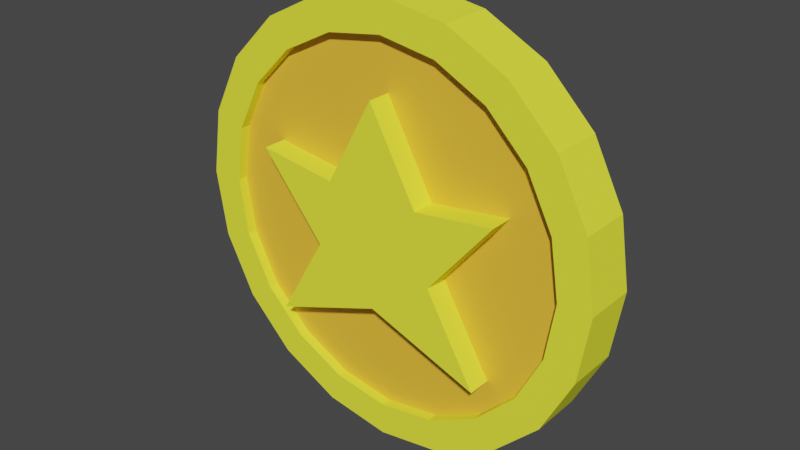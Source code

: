# Source: StarCoin.blend  (saved by Blender 3.1.7; exported with 4.5.12 LTS)
import bpy
from mathutils import Matrix  # noqa: F401  (used for matrix-valued properties, if any)

bpy.ops.wm.read_factory_settings(use_empty=True)
scene = bpy.context.scene
scene.name = 'Scene'

# ---- collections
col_collection = bpy.data.collections.new('Collection'); scene.collection.children.link(col_collection)

# ---- materials (node trees are filled in below, after node groups)
mat_coinmat = bpy.data.materials.new('CoinMat')
mat_coinmat.use_transparent_shadow = False
mat_coinmat.diffuse_color = (0.9647, 1.0, 0.05286, 1.0)
mat_coinmat2 = bpy.data.materials.new('CoinMat2')
mat_coinmat2.use_transparent_shadow = False
mat_coinmat2.diffuse_color = (1.0, 0.5457, 0.04519, 1.0)

# ---- material node trees
mat_coinmat2.use_nodes = True; mat_coinmat2.node_tree.nodes.clear()
_N = mat_coinmat2.node_tree.nodes; _L = mat_coinmat2.node_tree.links
n0 = _N.new('ShaderNodeBsdfPrincipled'); n0.name = 'Principled BSDF'; n0.location = (10, 300)
n0.distribution = 'GGX'
n0.subsurface_method = 'RANDOM_WALK_SKIN'
n0.inputs[0].default_value = (1.0, 0.5457, 0.04519, 1.0)
n0.inputs[3].default_value = 1.45
n0.inputs[27].default_value = (0.0, 0.0, 0.0, 1.0)
n0.inputs[28].default_value = 1.0
n1 = _N.new('ShaderNodeOutputMaterial'); n1.name = 'Material Output'; n1.location = (300, 300)
_L.new(n0.outputs[0], n1.inputs[0])
n1.is_active_output = True

# ---- world
world_world = bpy.data.worlds.new('World'); scene.world = world_world
world_world.use_nodes = True; world_world.node_tree.nodes.clear()
_N = world_world.node_tree.nodes; _L = world_world.node_tree.links
n0 = _N.new('ShaderNodeOutputWorld'); n0.name = 'World Output'; n0.location = (300, 300)
n1 = _N.new('ShaderNodeBackground'); n1.name = 'Background'; n1.location = (10, 300)
n1.inputs[0].default_value = (0.05088, 0.05088, 0.05088, 1.0)
_L.new(n1.outputs[0], n0.inputs[0])
n0.is_active_output = True
world_world.color = (0.05088, 0.05088, 0.05088)
world_world.use_sun_shadow = False
world_world.sun_shadow_jitter_overblur = 0.0

# ---- meshes
me_circle = bpy.data.meshes.new('Circle')
me_circle.from_pydata([(0.0, 1.0, 0.0), (-0.309, 0.9511, 0.0), (-0.5878, 0.809, 0.0), (-0.809, 0.5878, 0.0), (-0.9511, 0.309, 0.0), (-1.0, -4.371e-08, 0.0), (-0.9511, -0.309, 0.0), (-0.809, -0.5878, 0.0), (-0.5878, -0.809, 0.0), (-0.309, -0.9511, 0.0), (8.742e-08, -1.0, 0.0), (0.309, -0.9511, 0.0), (0.5878, -0.809, 0.0), (0.809, -0.5878, 0.0), (0.9511, -0.309, 0.0), (1.0, 1.192e-08, 0.0), (0.9511, 0.309, 0.0), (0.809, 0.5878, 0.0), (0.5878, 0.809, 0.0), (0.309, 0.9511, 0.0), (-0.309, 0.9511, 0.2421), (0.0, 1.0, 0.2421), (-0.5878, 0.809, 0.2421), (-0.809, 0.5878, 0.2421), (-0.9511, 0.309, 0.2421), (-1.0, -4.371e-08, 0.2421), (-0.9511, -0.309, 0.2421), (-0.809, -0.5878, 0.2421), (-0.5878, -0.809, 0.2421), (-0.309, -0.9511, 0.2421), (8.742e-08, -1.0, 0.2421), (0.309, -0.9511, 0.2421), (0.5878, -0.809, 0.2421), (0.809, -0.5878, 0.2421), (0.9511, -0.309, 0.2421), (1.0, 1.192e-08, 0.2421), (0.9511, 0.309, 0.2421), (0.809, 0.5878, 0.2421), (0.5878, 0.809, 0.2421), (0.309, 0.9511, 0.2421), (-0.2621, 0.8066, 0.0), (-2.291e-09, 0.8481, 0.0), (0.2621, 0.8066, 0.0), (0.4985, 0.6861, 0.0), (0.6861, 0.4985, 0.0), (0.8066, 0.2621, 0.0), (0.8481, 1.192e-08, 0.0), (0.8066, -0.2621, 0.0), (0.6861, -0.4985, 0.0), (0.4985, -0.6861, 0.0), (0.2621, -0.8066, 0.0), (9.315e-08, -0.8481, 0.0), (-0.2621, -0.8066, 0.0), (-0.4985, -0.6861, 0.0), (-0.6861, -0.4985, 0.0), (-0.8066, -0.2621, 0.0), (-0.8481, -2.882e-08, 0.0), (-0.8066, 0.2621, 0.0), (-0.6861, 0.4985, 0.0), (-0.4985, 0.6861, 0.0), (-0.2621, 0.8066, 0.2421), (-0.4985, 0.6861, 0.2421), (-0.6861, 0.4985, 0.2421), (-0.8066, 0.2621, 0.2421), (-0.8481, -3.111e-08, 0.2421), (-0.8066, -0.2621, 0.2421), (-0.6861, -0.4985, 0.2421), (-0.4985, -0.6861, 0.2421), (-0.2621, -0.8066, 0.2421), (9.086e-08, -0.8481, 0.2421), (0.2621, -0.8066, 0.2421), (0.4985, -0.6861, 0.2421), (0.6861, -0.4985, 0.2421), (0.8066, -0.2621, 0.2421), (0.8481, 1.536e-08, 0.2421), (0.8066, 0.2621, 0.2421), (0.6861, 0.4985, 0.2421), (0.4985, 0.6861, 0.2421), (0.2621, 0.8066, 0.2421), (-1.146e-09, 0.8481, 0.2421), (-0.2621, 0.8066, 0.04617), (-2.291e-09, 0.8481, 0.04617), (-0.4985, 0.6861, 0.04617), (0.2621, 0.8066, 0.04617), (0.4985, 0.6861, 0.04617), (0.6861, 0.4985, 0.04617), (0.8066, 0.2621, 0.04617), (0.8481, 1.192e-08, 0.04617), (0.8066, -0.2621, 0.04617), (0.6861, -0.4985, 0.04617), (0.4985, -0.6861, 0.04617), (0.2621, -0.8066, 0.04617), (9.315e-08, -0.8481, 0.04617), (-0.2621, -0.8066, 0.04617), (-0.4985, -0.6861, 0.04617), (-0.6861, -0.4985, 0.04617), (-0.8066, -0.2621, 0.04617), (-0.8481, -2.882e-08, 0.04617), (-0.8066, 0.2621, 0.04617), (-0.6861, 0.4985, 0.04617), (-0.4985, 0.6861, 0.1959), (-0.2621, 0.8066, 0.1959), (-1.165e-09, 0.8481, 0.1959), (-0.6861, 0.4985, 0.1959), (-0.8066, 0.2621, 0.1959), (-0.8481, -3.111e-08, 0.1959), (-0.8066, -0.2621, 0.1959), (-0.6861, -0.4985, 0.1959), (-0.4985, -0.6861, 0.1959), (-0.2621, -0.8066, 0.1959), (9.084e-08, -0.8481, 0.1959), (0.2621, -0.8066, 0.1959), (0.4985, -0.6861, 0.1959), (0.6861, -0.4985, 0.1959), (0.8066, -0.2621, 0.1959), (0.8481, 1.536e-08, 0.1959), (0.8066, 0.2621, 0.1959), (0.6861, 0.4985, 0.1959), (0.4985, 0.6861, 0.1959), (0.2621, 0.8066, 0.1959), (-0.2895, -0.1152, 0.3045), (-0.2212, 0.2006, 0.3045), (-0.2895, -0.1152, -0.06105), (-0.2212, 0.2006, -0.06105), (0.001527, -0.1473, -0.06105), (0.001527, 0.2006, -0.06105), (0.001527, -0.1473, 0.3045), (0.001527, 0.2006, 0.3045), (0.001527, 0.6044, 0.3045), (0.001527, 0.6044, -0.06105), (-0.5914, 0.2498, 0.3045), (-0.5914, 0.2498, -0.06105), (0.001527, -0.142, 0.3045), (0.001527, -0.142, -0.06105), (-0.5191, -0.5123, 0.3045), (-0.5191, -0.5123, -0.06105), (0.001527, -0.3214, 0.3045), (0.001527, -0.3214, -0.06105), (0.2925, -0.1152, 0.3045), (0.2242, 0.2006, 0.3045), (0.2925, -0.1152, -0.06105), (0.2242, 0.2006, -0.06105), (0.5945, 0.2498, 0.3045), (0.5945, 0.2498, -0.06105), (0.5222, -0.5123, 0.3045), (0.5222, -0.5123, -0.06105), (-0.2621, 0.8066, 0.04617), (-2.291e-09, 0.8481, 0.04617), (-0.4985, 0.6861, 0.04617), (0.2621, 0.8066, 0.04617), (0.4985, 0.6861, 0.04617), (0.6861, 0.4985, 0.04617), (0.8066, 0.2621, 0.04617), (0.8481, 1.192e-08, 0.04617), (0.8066, -0.2621, 0.04617), (0.6861, -0.4985, 0.04617), (0.4985, -0.6861, 0.04617), (0.2621, -0.8066, 0.04617), (9.315e-08, -0.8481, 0.04617), (-0.2621, -0.8066, 0.04617), (-0.4985, -0.6861, 0.04617), (-0.6861, -0.4985, 0.04617), (-0.8066, -0.2621, 0.04617), (-0.8481, -2.882e-08, 0.04617), (-0.8066, 0.2621, 0.04617), (-0.6861, 0.4985, 0.04617), (-0.4985, 0.6861, 0.1959), (-0.2621, 0.8066, 0.1959), (-1.165e-09, 0.8481, 0.1959), (-0.6861, 0.4985, 0.1959), (-0.8066, 0.2621, 0.1959), (-0.8481, -3.111e-08, 0.1959), (-0.8066, -0.2621, 0.1959), (-0.6861, -0.4985, 0.1959), (-0.4985, -0.6861, 0.1959), (-0.2621, -0.8066, 0.1959), (9.084e-08, -0.8481, 0.1959), (0.2621, -0.8066, 0.1959), (0.4985, -0.6861, 0.1959), (0.6861, -0.4985, 0.1959), (0.8066, -0.2621, 0.1959), (0.8481, 1.536e-08, 0.1959), (0.8066, 0.2621, 0.1959), (0.6861, 0.4985, 0.1959), (0.4985, 0.6861, 0.1959), (0.2621, 0.8066, 0.1959)], [], [(74, 75, 116, 115), (59, 40, 80, 82), (2, 3, 23, 22), (17, 18, 38, 37), (10, 11, 31, 30), (3, 4, 24, 23), (18, 19, 39, 38), (11, 12, 32, 31), (4, 5, 25, 24), (19, 0, 21, 39), (12, 13, 33, 32), (5, 6, 26, 25), (13, 14, 34, 33), (6, 7, 27, 26), (14, 15, 35, 34), (7, 8, 28, 27), (0, 1, 20, 21), (15, 16, 36, 35), (8, 9, 29, 28), (1, 2, 22, 20), (16, 17, 37, 36), (9, 10, 30, 29), (1, 0, 41, 40), (0, 19, 42, 41), (19, 18, 43, 42), (18, 17, 44, 43), (17, 16, 45, 44), (16, 15, 46, 45), (15, 14, 47, 46), (14, 13, 48, 47), (13, 12, 49, 48), (12, 11, 50, 49), (11, 10, 51, 50), (10, 9, 52, 51), (9, 8, 53, 52), (8, 7, 54, 53), (7, 6, 55, 54), (6, 5, 56, 55), (5, 4, 57, 56), (4, 3, 58, 57), (3, 2, 59, 58), (2, 1, 40, 59), (20, 22, 61, 60), (22, 23, 62, 61), (23, 24, 63, 62), (24, 25, 64, 63), (25, 26, 65, 64), (26, 27, 66, 65), (27, 28, 67, 66), (28, 29, 68, 67), (29, 30, 69, 68), (30, 31, 70, 69), (31, 32, 71, 70), (32, 33, 72, 71), (33, 34, 73, 72), (34, 35, 74, 73), (35, 36, 75, 74), (36, 37, 76, 75), (37, 38, 77, 76), (38, 39, 78, 77), (39, 21, 79, 78), (21, 20, 60, 79), (54, 55, 96, 95), (61, 62, 103, 100), (41, 42, 83, 81), (75, 76, 117, 116), (55, 56, 97, 96), (62, 63, 104, 103), (42, 43, 84, 83), (76, 77, 118, 117), (56, 57, 98, 97), (63, 64, 105, 104), (43, 44, 85, 84), (77, 78, 119, 118), (57, 58, 99, 98), (64, 65, 106, 105), (44, 45, 86, 85), (78, 79, 102, 119), (58, 59, 82, 99), (65, 66, 107, 106), (45, 46, 87, 86), (66, 67, 108, 107), (46, 47, 88, 87), (67, 68, 109, 108), (47, 48, 89, 88), (68, 69, 110, 109), (48, 49, 90, 89), (69, 70, 111, 110), (49, 50, 91, 90), (70, 71, 112, 111), (50, 51, 92, 91), (71, 72, 113, 112), (51, 52, 93, 92), (72, 73, 114, 113), (52, 53, 94, 93), (60, 61, 100, 101), (40, 41, 81, 80), (73, 74, 115, 114), (53, 54, 95, 94), (79, 60, 101, 102), (130, 121, 123, 131), (132, 127, 121, 130), (125, 123, 121, 127), (122, 124, 126, 120), (131, 123, 125, 133), (121, 128, 129, 123), (125, 123, 129), (127, 128, 121), (122, 131, 133, 124), (126, 132, 130, 120), (120, 130, 131, 122), (120, 122, 135, 134), (134, 135, 137, 136), (124, 137, 135, 122), (120, 134, 136, 126), (142, 143, 141, 139), (132, 142, 139, 127), (125, 127, 139, 141), (140, 138, 126, 124), (143, 133, 125, 141), (139, 141, 129, 128), (125, 129, 141), (127, 139, 128), (140, 124, 133, 143), (126, 138, 142, 132), (138, 140, 143, 142), (138, 144, 145, 140), (144, 136, 137, 145), (124, 140, 145, 137), (138, 126, 136, 144), (146, 147, 149, 150, 151, 152, 153, 154, 155, 156, 157, 158, 159, 160, 161, 162, 163, 164, 165, 148), (167, 166, 169, 170, 171, 172, 173, 174, 175, 176, 177, 178, 179, 180, 181, 182, 183, 184, 185, 168)])
me_circle.polygons.foreach_set('material_index', [0, 0, 0, 0, 0, 0, 0, 0, 0, 0, 0, 0, 0, 0, 0, 0, 0, 0, 0, 0, 0, 0, 0, 0, 0, 0, 0, 0, 0, 0, 0, 0, 0, 0, 0, 0, 0, 0, 0, 0, 0, 0, 0, 0, 0, 0, 0, 0, 0, 0, 0, 0, 0, 0, 0, 0, 0, 0, 0, 0, 0, 0, 0, 0, 0, 0, 0, 0, 0, 0, 0, 0, 0, 0, 0, 0, 0, 0, 0, 0, 0, 0, 0, 0, 0, 0, 0, 0, 0, 0, 0, 0, 0, 0, 0, 0, 0, 0, 0, 0, 0, 0, 0, 0, 0, 0, 0, 0, 0, 0, 0, 0, 0, 0, 0, 0, 0, 0, 0, 0, 0, 0, 0, 0, 0, 0, 0, 0, 0, 0, 1, 1])
_uv = me_circle.uv_layers.new(name='UVMap')
_uv.uv.foreach_set('vector', [0.6836, 0.7305, 0.6836, 0.7305, 0.6836, 0.7305, 0.6836, 0.7305, 0.6836, 0.7305, 0.6836, 0.7305, 0.6836, 0.7305, 0.6836, 0.7305, 0.6836, 0.7305, 0.6836, 0.7305, 0.6836, 0.7305, 0.6836, 0.7305, 0.6836, 0.7305, 0.6836, 0.7305, 0.6836, 0.7305, 0.6836, 0.7305, 0.6836, 0.7305, 0.6836, 0.7305, 0.6836, 0.7305, 0.6836, 0.7305, 0.6836, 0.7305, 0.6836, 0.7305, 0.6836, 0.7305, 0.6836, 0.7305, 0.6836, 0.7305, 0.6836, 0.7305, 0.6836, 0.7305, 0.6836, 0.7305, 0.6836, 0.7305, 0.6836, 0.7305, 0.6836, 0.7305, 0.6836, 0.7305, 0.6836, 0.7305, 0.6836, 0.7305, 0.6836, 0.7305, 0.6836, 0.7305, 0.6836, 0.7305, 0.6836, 0.7305, 0.6836, 0.7305, 0.6836, 0.7305, 0.6836, 0.7305, 0.6836, 0.7305, 0.6836, 0.7305, 0.6836, 0.7305, 0.6836, 0.7305, 0.6836, 0.7305, 0.6836, 0.7305, 0.6836, 0.7305, 0.6836, 0.7305, 0.6836, 0.7305, 0.6836, 0.7305, 0.6836, 0.7305, 0.6836, 0.7305, 0.6836, 0.7305, 0.6836, 0.7305, 0.6836, 0.7305, 0.6836, 0.7305, 0.6836, 0.7305, 0.6836, 0.7305, 0.6836, 0.7305, 0.6836, 0.7305, 0.6836, 0.7305, 0.6836, 0.7305, 0.6836, 0.7305, 0.6836, 0.7305, 0.6836, 0.7305, 0.6836, 0.7305, 0.6836, 0.7305, 0.6836, 0.7305, 0.6836, 0.7305, 0.6836, 0.7305, 0.6836, 0.7305, 0.6836, 0.7305, 0.6836, 0.7305, 0.6836, 0.7305, 0.6836, 0.7305, 0.6836, 0.7305, 0.6836, 0.7305, 0.6836, 0.7305, 0.6836, 0.7305, 0.6836, 0.7305, 0.6836, 0.7305, 0.6836, 0.7305, 0.6836, 0.7305, 0.6836, 0.7305, 0.6836, 0.7305, 0.6836, 0.7305, 0.6836, 0.7305, 0.6836, 0.7305, 0.6836, 0.7305, 0.6836, 0.7305, 0.6836, 0.7305, 0.6836, 0.7305, 0.6836, 0.7305, 0.6836, 0.7305, 0.6836, 0.7305, 0.6836, 0.7305, 0.6836, 0.7305, 0.6836, 0.7305, 0.6836, 0.7305, 0.6836, 0.7305, 0.6836, 0.7305, 0.6836, 0.7305, 0.6836, 0.7305, 0.6836, 0.7305, 0.6836, 0.7305, 0.6836, 0.7305, 0.6836, 0.7305, 0.6836, 0.7305, 0.6836, 0.7305, 0.6836, 0.7305, 0.6836, 0.7305, 0.6836, 0.7305, 0.6836, 0.7305, 0.6836, 0.7305, 0.6836, 0.7305, 0.6836, 0.7305, 0.6836, 0.7305, 0.6836, 0.7305, 0.6836, 0.7305, 0.6836, 0.7305, 0.6836, 0.7305, 0.6836, 0.7305, 0.6836, 0.7305, 0.6836, 0.7305, 0.6836, 0.7305, 0.6836, 0.7305, 0.6836, 0.7305, 0.6836, 0.7305, 0.6836, 0.7305, 0.6836, 0.7305, 0.6836, 0.7305, 0.6836, 0.7305, 0.6836, 0.7305, 0.6836, 0.7305, 0.6836, 0.7305, 0.6836, 0.7305, 0.6836, 0.7305, 0.6836, 0.7305, 0.6836, 0.7305, 0.6836, 0.7305, 0.6836, 0.7305, 0.6836, 0.7305, 0.6836, 0.7305, 0.6836, 0.7305, 0.6836, 0.7305, 0.6836, 0.7305, 0.6836, 0.7305, 0.6836, 0.7305, 0.6836, 0.7305, 0.6836, 0.7305, 0.6836, 0.7305, 0.6836, 0.7305, 0.6836, 0.7305, 0.6836, 0.7305, 0.6836, 0.7305, 0.6836, 0.7305, 0.6836, 0.7305, 0.6836, 0.7305, 0.6836, 0.7305, 0.6836, 0.7305, 0.6836, 0.7305, 0.6836, 0.7305, 0.6836, 0.7305, 0.6836, 0.7305, 0.6836, 0.7305, 0.6836, 0.7305, 0.6836, 0.7305, 0.6836, 0.7305, 0.6836, 0.7305, 0.6836, 0.7305, 0.6836, 0.7305, 0.6836, 0.7305, 0.6836, 0.7305, 0.6836, 0.7305, 0.6836, 0.7305, 0.6836, 0.7305, 0.6836, 0.7305, 0.6836, 0.7305, 0.6836, 0.7305, 0.6836, 0.7305, 0.6836, 0.7305, 0.6836, 0.7305, 0.6836, 0.7305, 0.6836, 0.7305, 0.6836, 0.7305, 0.6836, 0.7305, 0.6836, 0.7305, 0.6836, 0.7305, 0.6836, 0.7305, 0.6836, 0.7305, 0.6836, 0.7305, 0.6836, 0.7305, 0.6836, 0.7305, 0.6836, 0.7305, 0.6836, 0.7305, 0.6836, 0.7305, 0.6836, 0.7305, 0.6836, 0.7305, 0.6836, 0.7305, 0.6836, 0.7305, 0.6836, 0.7305, 0.6836, 0.7305, 0.6836, 0.7305, 0.6836, 0.7305, 0.6836, 0.7305, 0.6836, 0.7305, 0.6836, 0.7305, 0.6836, 0.7305, 0.6836, 0.7305, 0.6836, 0.7305, 0.6836, 0.7305, 0.6836, 0.7305, 0.6836, 0.7305, 0.6836, 0.7305, 0.6836, 0.7305, 0.6836, 0.7305, 0.6836, 0.7305, 0.6836, 0.7305, 0.6836, 0.7305, 0.6836, 0.7305, 0.6836, 0.7305, 0.6836, 0.7305, 0.6836, 0.7305, 0.6836, 0.7305, 0.6836, 0.7305, 0.6836, 0.7305, 0.6836, 0.7305, 0.6836, 0.7305, 0.6836, 0.7305, 0.6836, 0.7305, 0.6836, 0.7305, 0.6836, 0.7305, 0.6836, 0.7305, 0.6836, 0.7305, 0.6836, 0.7305, 0.6836, 0.7305, 0.6836, 0.7305, 0.6836, 0.7305, 0.6836, 0.7305, 0.6836, 0.7305, 0.6836, 0.7305, 0.6836, 0.7305, 0.6836, 0.7305, 0.6836, 0.7305, 0.6836, 0.7305, 0.6836, 0.7305, 0.6836, 0.7305, 0.6836, 0.7305, 0.6836, 0.7305, 0.6836, 0.7305, 0.6836, 0.7305, 0.6836, 0.7305, 0.6836, 0.7305, 0.6836, 0.7305, 0.6836, 0.7305, 0.6836, 0.7305, 0.6836, 0.7305, 0.6836, 0.7305, 0.6836, 0.7305, 0.6836, 0.7305, 0.6836, 0.7305, 0.6836, 0.7305, 0.6836, 0.7305, 0.6836, 0.7305, 0.6836, 0.7305, 0.6836, 0.7305, 0.6836, 0.7305, 0.6836, 0.7305, 0.6836, 0.7305, 0.6836, 0.7305, 0.6836, 0.7305, 0.6836, 0.7305, 0.6836, 0.7305, 0.6836, 0.7305, 0.6836, 0.7305, 0.6836, 0.7305, 0.6836, 0.7305, 0.6836, 0.7305, 0.6836, 0.7305, 0.6836, 0.7305, 0.6836, 0.7305, 0.6836, 0.7305, 0.6836, 0.7305, 0.6836, 0.7305, 0.6836, 0.7305, 0.6836, 0.7305, 0.6836, 0.7305, 0.6836, 0.7305, 0.6836, 0.7305, 0.6836, 0.7305, 0.6836, 0.7305, 0.6836, 0.7305, 0.6836, 0.7305, 0.6836, 0.7305, 0.6836, 0.7305, 0.6836, 0.7305, 0.6836, 0.7305, 0.6836, 0.7305, 0.6836, 0.7305, 0.6836, 0.7305, 0.6836, 0.7305, 0.6836, 0.7305, 0.6836, 0.7305, 0.6836, 0.7305, 0.6836, 0.7305, 0.6836, 0.7305, 0.6836, 0.7305, 0.6836, 0.7305, 0.6836, 0.7305, 0.6836, 0.7305, 0.6836, 0.7305, 0.6836, 0.7305, 0.6836, 0.7305, 0.6836, 0.7305, 0.6836, 0.7305, 0.6836, 0.7305, 0.6836, 0.7305, 0.6836, 0.7305, 0.6836, 0.7305, 0.6836, 0.7305, 0.6836, 0.7305, 0.6836, 0.7305, 0.6836, 0.7305, 0.6836, 0.7305, 0.6836, 0.7305, 0.6836, 0.7305, 0.6836, 0.7305, 0.6836, 0.7305, 0.6836, 0.7305, 0.6836, 0.7305, 0.6836, 0.7305, 0.6836, 0.7305, 0.6836, 0.7305, 0.6836, 0.7305, 0.6836, 0.7305, 0.6836, 0.7305, 0.6836, 0.7305, 0.6836, 0.7305, 0.6836, 0.7305, 0.6836, 0.7305, 0.6836, 0.7305, 0.6836, 0.7305, 0.6836, 0.7305, 0.6836, 0.7305, 0.6836, 0.7305, 0.6836, 0.7305, 0.6836, 0.7305, 0.6836, 0.7305, 0.6836, 0.7305, 0.6836, 0.7305, 0.6836, 0.7305, 0.6836, 0.7305, 0.6836, 0.7305, 0.6836, 0.7305, 0.6836, 0.7305, 0.6836, 0.7305, 0.6836, 0.7305, 0.6836, 0.7305, 0.6836, 0.7305, 0.6836, 0.7305, 0.6836, 0.7305, 0.6836, 0.7305, 0.6836, 0.7305, 0.6836, 0.7305, 0.6836, 0.7305, 0.6836, 0.7305, 0.6836, 0.7305, 0.6836, 0.7305, 0.6836, 0.7305, 0.6836, 0.7305, 0.6836, 0.7305, 0.6836, 0.7305, 0.6836, 0.7305, 0.6836, 0.7305, 0.6836, 0.7305, 0.6836, 0.7305, 0.6836, 0.7305, 0.6836, 0.7305, 0.6836, 0.7305, 0.6836, 0.7305, 0.6836, 0.7305, 0.6836, 0.7305, 0.6836, 0.7305, 0.6836, 0.7305, 0.6836, 0.7305, 0.6836, 0.7305, 0.6836, 0.7305, 0.6836, 0.7305, 0.6836, 0.7305, 0.6836, 0.7305, 0.6836, 0.7305, 0.6836, 0.7305, 0.6836, 0.7305, 0.6836, 0.7305, 0.6836, 0.7305, 0.6836, 0.7305, 0.6836, 0.7305, 0.6836, 0.7305, 0.6836, 0.7305, 0.6836, 0.7305, 0.6836, 0.7305, 0.6836, 0.7305, 0.6836, 0.7305, 0.6836, 0.7305, 0.6836, 0.7305, 0.6836, 0.7305, 0.6836, 0.7305, 0.6836, 0.7305, 0.6836, 0.7305, 0.6836, 0.7305, 0.6836, 0.7305, 0.6836, 0.7305, 0.6836, 0.7305, 0.6836, 0.7305, 0.6836, 0.7305, 0.6836, 0.7305, 0.6836, 0.7305, 0.6836, 0.7305, 0.6836, 0.7305, 0.6836, 0.7305, 0.6836, 0.7305, 0.6836, 0.7305, 0.6836, 0.7305, 0.6836, 0.7305, 0.6836, 0.7305, 0.6836, 0.7305, 0.6836, 0.7305, 0.6836, 0.7305, 0.6836, 0.7305, 0.6836, 0.7305, 0.6836, 0.7305, 0.6836, 0.7305, 0.6836, 0.7305, 0.6836, 0.7305, 0.6836, 0.7305, 0.6836, 0.7305, 0.6836, 0.7305, 0.6836, 0.7305, 0.6836, 0.7305, 0.6836, 0.7305, 0.6836, 0.7305, 0.6836, 0.7305, 0.6836, 0.7305, 0.6836, 0.7305, 0.6836, 0.7305, 0.6836, 0.7305, 0.6836, 0.7305, 0.6836, 0.7305, 0.6836, 0.7305, 0.6836, 0.7305, 0.6836, 0.7305, 0.6836, 0.7305, 0.6836, 0.7305, 0.6836, 0.7305, 0.6836, 0.7305, 0.6836, 0.7305, 0.6836, 0.7305, 0.6836, 0.7305, 0.6836, 0.7305, 0.6836, 0.7305, 0.6836, 0.7305, 0.6836, 0.7305, 0.6836, 0.7305, 0.6836, 0.7305, 0.6836, 0.7305, 0.6836, 0.7305, 0.6836, 0.7305, 0.6836, 0.7305, 0.6836, 0.7305, 0.6836, 0.7305, 0.6836, 0.7305, 0.6836, 0.7305, 0.6836, 0.7305, 0.6836, 0.7305, 0.6836, 0.7305, 0.6836, 0.7305, 0.6836, 0.7305, 0.6836, 0.7305, 0.6836, 0.7305, 0.6836, 0.7305, 0.6836, 0.7305, 0.6836, 0.7305, 0.6836, 0.7305, 0.6836, 0.7305, 0.6836, 0.7305, 0.6836, 0.7305, 0.6836, 0.7305, 0.6836, 0.7305, 0.6836, 0.7305, 0.6836, 0.7305, 0.6836, 0.7305, 0.6836, 0.7305, 0.6836, 0.7305, 0.6836, 0.7305, 0.6836, 0.7305, 0.6836, 0.7305, 0.6836, 0.7305, 0.6836, 0.7305, 0.6836, 0.7305, 0.6836, 0.7305, 0.6836, 0.7305, 0.6836, 0.7305, 0.6836, 0.7305, 0.6836, 0.7305, 0.6836, 0.7305, 0.6836, 0.7305, 0.6836, 0.7305, 0.6836, 0.7305, 0.6836, 0.7305, 0.6836, 0.7305, 0.6836, 0.7305, 0.6836, 0.7305, 0.6836, 0.7305, 0.6836, 0.7305, 0.6836, 0.7305, 0.6914, 0.668, 0.6914, 0.668, 0.6914, 0.668, 0.6914, 0.668, 0.6914, 0.668, 0.6914, 0.668, 0.6914, 0.668, 0.6914, 0.668, 0.6914, 0.668, 0.6914, 0.668, 0.6914, 0.668, 0.6914, 0.668, 0.6914, 0.668, 0.6914, 0.668, 0.6914, 0.668, 0.6914, 0.668, 0.6914, 0.668, 0.6914, 0.668, 0.6914, 0.668, 0.6914, 0.668, 0.6914, 0.668, 0.6914, 0.668, 0.6914, 0.668, 0.6914, 0.668, 0.6914, 0.668, 0.6914, 0.668, 0.6914, 0.668, 0.6914, 0.668, 0.6914, 0.668, 0.6914, 0.668, 0.6914, 0.668, 0.6914, 0.668, 0.6914, 0.668, 0.6914, 0.668, 0.6914, 0.668, 0.6914, 0.668, 0.6914, 0.668, 0.6914, 0.668, 0.6914, 0.668, 0.6914, 0.668])
me_circle.materials.append(mat_coinmat)
me_circle.materials.append(mat_coinmat2)
me_circle.use_remesh_fix_poles = True
me_circle.use_remesh_preserve_attributes = False
me_circle.update()

# ---- objects
ob_coin = bpy.data.objects.new('Coin', me_circle)

# ---- transforms, parenting, visibility, modifiers, constraints
ob_coin.location = (0.0, 0.0, 0.0)
ob_coin.rotation_euler = (1.571, -0.0, 0.0)
ob_coin.scale = (0.3098, 0.3098, 0.3098)

# ---- collection membership
col_collection.objects.link(ob_coin)

# ---- scene / render settings (as saved in the file)
scene.frame_start = 1; scene.frame_end = 250; scene.frame_set(1)
scene.render.engine = 'BLENDER_EEVEE_NEXT'
scene.cycles.sampling_pattern = 'TABULATED_SOBOL'
scene.cycles.use_light_tree = False
scene.view_settings.view_transform = 'Filmic'
bpy.context.view_layer.update()

# ---- added for rendering (the .blend has no active camera and no usable light): camera, sun
cam_auto = bpy.data.cameras.new('AutoCamera')
cam_auto.lens = 50.0
cam_auto.sensor_width = 36.0
cam_auto.clip_end = 1000.0
ob_auto_camera = bpy.data.objects.new('AutoCamera', cam_auto)
scene.collection.objects.link(ob_auto_camera)
ob_auto_camera.location = (0.817453, -1.01865, 0.653963)
ob_auto_camera.rotation_euler = (1.09748, -7.21219e-08, 0.694738)
scene.camera = ob_auto_camera
light_auto_sun = bpy.data.lights.new('AutoSun', 'SUN')
light_auto_sun.energy = 3.0
light_auto_sun.angle = 0.0523599
ob_auto_sun = bpy.data.objects.new('AutoSun', light_auto_sun)
scene.collection.objects.link(ob_auto_sun)
ob_auto_sun.rotation_euler = (0.872665, 0.174533, 0.523599)
bpy.context.view_layer.update()

